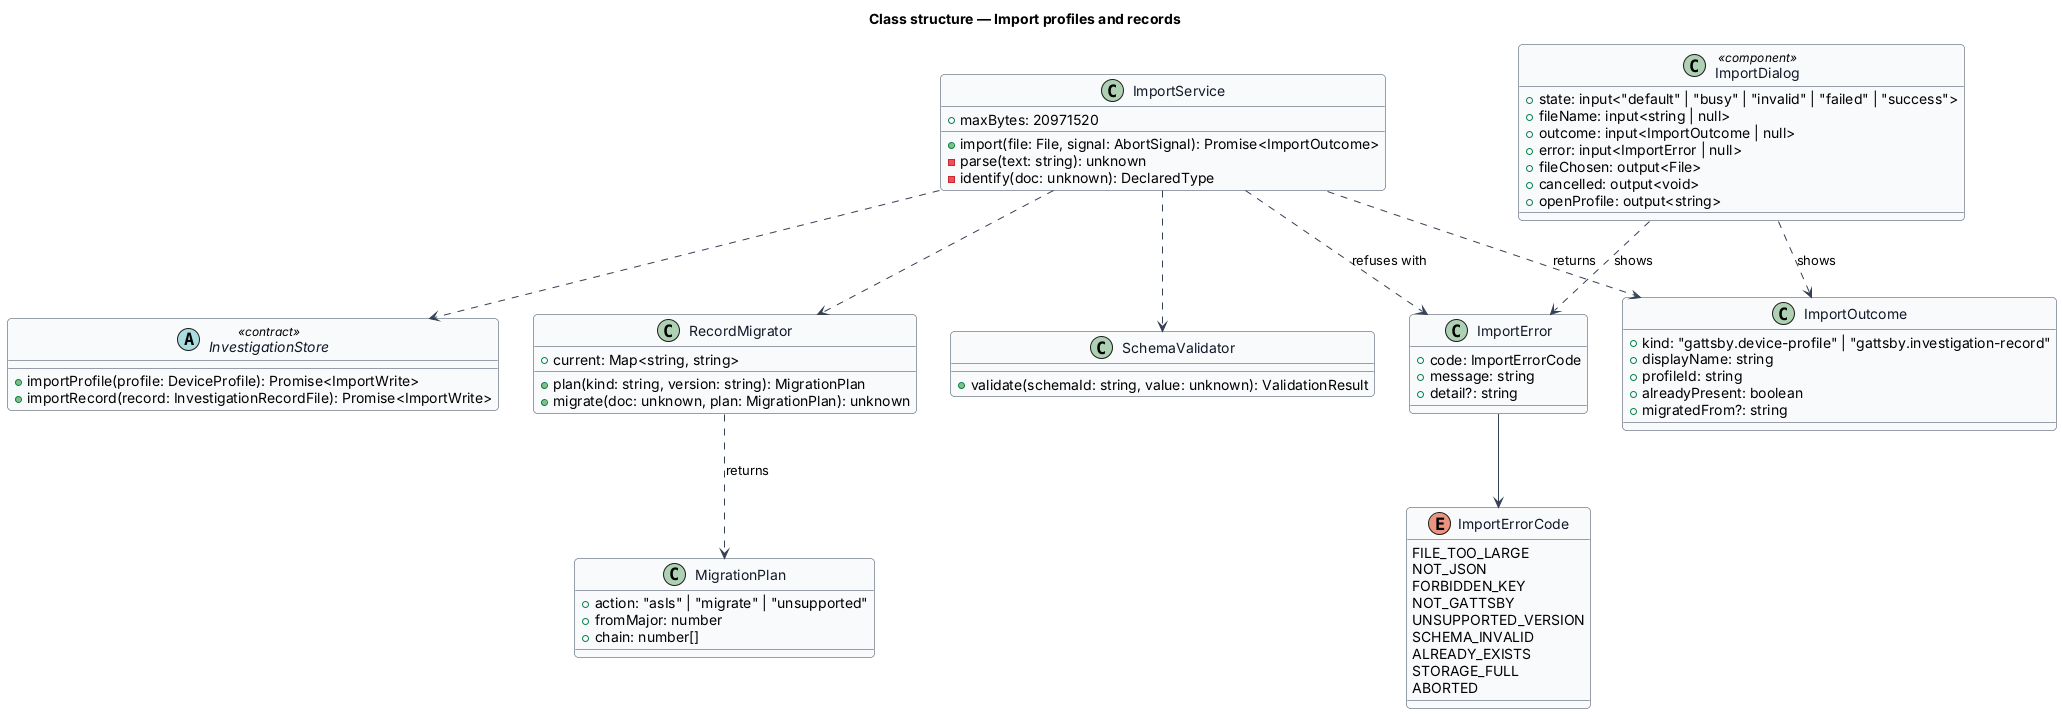

The diagram above was rendered by PlantUML. Its source (embedded in the PNG):
@startuml
' --- shared skin header ---
skinparam backgroundColor #FFFFFF
skinparam shadowing false
skinparam roundcorner 8
skinparam defaultFontName Arial
skinparam ArrowColor #344054
skinparam class {
  BorderColor #344054
  FontColor #101828
  BackgroundColor #F9FAFB
}
' --------------------------
title Class structure — Import profiles and records

enum ImportErrorCode {
  FILE_TOO_LARGE
  NOT_JSON
  FORBIDDEN_KEY
  NOT_GATTSBY
  UNSUPPORTED_VERSION
  SCHEMA_INVALID
  ALREADY_EXISTS
  STORAGE_FULL
  ABORTED
}

class ImportError {
  +code: ImportErrorCode
  +message: string
  +detail?: string
}

class ImportOutcome {
  +kind: "gattsby.device-profile" | "gattsby.investigation-record"
  +displayName: string
  +profileId: string
  +alreadyPresent: boolean
  +migratedFrom?: string
}

class MigrationPlan {
  +action: "asIs" | "migrate" | "unsupported"
  +fromMajor: number
  +chain: number[]
}

class ImportService {
  +maxBytes: 20971520
  +import(file: File, signal: AbortSignal): Promise<ImportOutcome>
  -parse(text: string): unknown
  -identify(doc: unknown): DeclaredType
}

class RecordMigrator {
  +current: Map<string, string>
  +plan(kind: string, version: string): MigrationPlan
  +migrate(doc: unknown, plan: MigrationPlan): unknown
}

class SchemaValidator {
  +validate(schemaId: string, value: unknown): ValidationResult
}

abstract class InvestigationStore <<contract>> {
  +importProfile(profile: DeviceProfile): Promise<ImportWrite>
  +importRecord(record: InvestigationRecordFile): Promise<ImportWrite>
}

class ImportDialog <<component>> {
  +state: input<"default" | "busy" | "invalid" | "failed" | "success">
  +fileName: input<string | null>
  +outcome: input<ImportOutcome | null>
  +error: input<ImportError | null>
  +fileChosen: output<File>
  +cancelled: output<void>
  +openProfile: output<string>
}

ImportService ..> RecordMigrator
ImportService ..> SchemaValidator
ImportService ..> InvestigationStore
ImportService ..> ImportOutcome : returns
ImportService ..> ImportError : refuses with
ImportError --> ImportErrorCode
RecordMigrator ..> MigrationPlan : returns
ImportDialog ..> ImportOutcome : shows
ImportDialog ..> ImportError : shows
@enduml